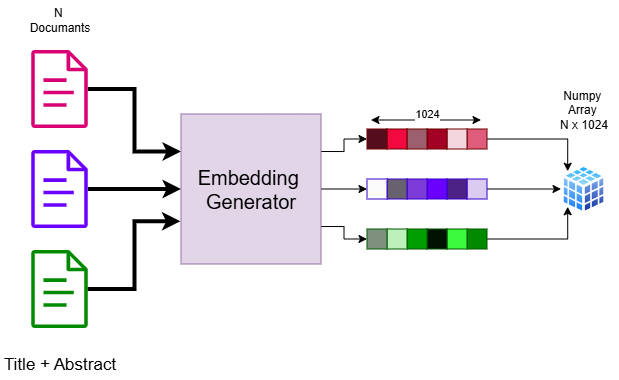

The diagram above was exported from draw.io. Its source (the exported page's mxGraphModel, read from the mxfile embedded in the PNG):
<mxGraphModel dx="524" dy="309" grid="1" gridSize="10" guides="1" tooltips="1" connect="1" arrows="1" fold="1" page="1" pageScale="1" pageWidth="850" pageHeight="1100" math="0" shadow="0">
  <root>
    <mxCell id="0" />
    <mxCell id="1" parent="0" />
    <mxCell id="rpiJm6ilpJbxinPCpwQK-6" edge="1" parent="1" source="rpiJm6ilpJbxinPCpwQK-1" style="edgeStyle=orthogonalEdgeStyle;rounded=0;orthogonalLoop=1;jettySize=auto;html=1;entryX=0;entryY=0.25;entryDx=0;entryDy=0;strokeWidth=4;" target="rpiJm6ilpJbxinPCpwQK-5">
      <mxGeometry relative="1" as="geometry" />
    </mxCell>
    <mxCell id="rpiJm6ilpJbxinPCpwQK-1" parent="1" style="sketch=0;outlineConnect=0;fillColor=#d80073;strokeColor=#A50040;dashed=0;verticalLabelPosition=bottom;verticalAlign=top;align=center;html=1;fontSize=12;fontStyle=0;aspect=fixed;pointerEvents=1;shape=mxgraph.aws4.document;fontColor=#ffffff;" value="" vertex="1">
      <mxGeometry height="78" width="57" x="100" y="140" as="geometry" />
    </mxCell>
    <mxCell id="rpiJm6ilpJbxinPCpwQK-7" edge="1" parent="1" source="rpiJm6ilpJbxinPCpwQK-2" style="edgeStyle=orthogonalEdgeStyle;rounded=0;orthogonalLoop=1;jettySize=auto;html=1;entryX=0;entryY=0.5;entryDx=0;entryDy=0;strokeWidth=4;" target="rpiJm6ilpJbxinPCpwQK-5">
      <mxGeometry relative="1" as="geometry" />
    </mxCell>
    <mxCell id="rpiJm6ilpJbxinPCpwQK-2" parent="1" style="sketch=0;outlineConnect=0;fontColor=#ffffff;fillColor=#6a00ff;strokeColor=#3700CC;dashed=0;verticalLabelPosition=bottom;verticalAlign=top;align=center;html=1;fontSize=12;fontStyle=0;aspect=fixed;pointerEvents=1;shape=mxgraph.aws4.document;" value="" vertex="1">
      <mxGeometry height="78" width="57" x="100" y="240" as="geometry" />
    </mxCell>
    <mxCell id="rpiJm6ilpJbxinPCpwQK-3" parent="1" style="sketch=0;outlineConnect=0;fontColor=#ffffff;fillColor=#008a00;strokeColor=#005700;dashed=0;verticalLabelPosition=bottom;verticalAlign=top;align=center;html=1;fontSize=12;fontStyle=0;aspect=fixed;pointerEvents=1;shape=mxgraph.aws4.document;" value="" vertex="1">
      <mxGeometry height="78" width="57" x="100" y="340" as="geometry" />
    </mxCell>
    <mxCell id="rpiJm6ilpJbxinPCpwQK-4" parent="1" style="text;html=1;whiteSpace=wrap;strokeColor=none;fillColor=none;align=center;verticalAlign=middle;rounded=0;fontSize=17;" value="Title + Abstract" vertex="1">
      <mxGeometry height="30" width="120" x="68.5" y="440" as="geometry" />
    </mxCell>
    <mxCell id="rpiJm6ilpJbxinPCpwQK-32" edge="1" parent="1" source="rpiJm6ilpJbxinPCpwQK-5" style="edgeStyle=orthogonalEdgeStyle;rounded=0;orthogonalLoop=1;jettySize=auto;html=1;exitX=1;exitY=0.25;exitDx=0;exitDy=0;entryX=0;entryY=0.5;entryDx=0;entryDy=0;" target="rpiJm6ilpJbxinPCpwQK-19">
      <mxGeometry relative="1" as="geometry" />
    </mxCell>
    <mxCell id="rpiJm6ilpJbxinPCpwQK-33" edge="1" parent="1" source="rpiJm6ilpJbxinPCpwQK-5" style="edgeStyle=orthogonalEdgeStyle;rounded=0;orthogonalLoop=1;jettySize=auto;html=1;entryX=0;entryY=0.5;entryDx=0;entryDy=0;" target="rpiJm6ilpJbxinPCpwQK-25">
      <mxGeometry relative="1" as="geometry" />
    </mxCell>
    <mxCell id="rpiJm6ilpJbxinPCpwQK-34" edge="1" parent="1" source="rpiJm6ilpJbxinPCpwQK-5" style="edgeStyle=orthogonalEdgeStyle;rounded=0;orthogonalLoop=1;jettySize=auto;html=1;exitX=1;exitY=0.75;exitDx=0;exitDy=0;entryX=0;entryY=0.5;entryDx=0;entryDy=0;" target="rpiJm6ilpJbxinPCpwQK-31">
      <mxGeometry relative="1" as="geometry" />
    </mxCell>
    <mxCell id="rpiJm6ilpJbxinPCpwQK-5" parent="1" style="rounded=0;whiteSpace=wrap;html=1;fontSize=20;fillColor=#e1d5e7;strokeColor=#9673a6;" value="Embedding&amp;nbsp;&lt;div&gt;Generator&lt;/div&gt;" vertex="1">
      <mxGeometry height="150" width="140" x="250" y="204" as="geometry" />
    </mxCell>
    <mxCell id="rpiJm6ilpJbxinPCpwQK-8" edge="1" parent="1" source="rpiJm6ilpJbxinPCpwQK-3" style="edgeStyle=orthogonalEdgeStyle;rounded=0;orthogonalLoop=1;jettySize=auto;html=1;entryX=-0.004;entryY=0.715;entryDx=0;entryDy=0;entryPerimeter=0;strokeWidth=4;" target="rpiJm6ilpJbxinPCpwQK-5">
      <mxGeometry relative="1" as="geometry" />
    </mxCell>
    <mxCell id="rpiJm6ilpJbxinPCpwQK-38" edge="1" parent="1" source="rpiJm6ilpJbxinPCpwQK-10" style="edgeStyle=orthogonalEdgeStyle;rounded=0;orthogonalLoop=1;jettySize=auto;html=1;exitX=1;exitY=0.5;exitDx=0;exitDy=0;entryX=0;entryY=0;entryDx=0;entryDy=0;" target="rpiJm6ilpJbxinPCpwQK-37">
      <mxGeometry relative="1" as="geometry" />
    </mxCell>
    <mxCell id="rpiJm6ilpJbxinPCpwQK-10" parent="1" style="rounded=0;whiteSpace=wrap;html=1;fillColor=light-dark(#df5d7b, #ffadcd);fontColor=#ffffff;strokeColor=#6F0000;" value="" vertex="1">
      <mxGeometry height="20" width="20" x="536" y="219" as="geometry" />
    </mxCell>
    <mxCell id="rpiJm6ilpJbxinPCpwQK-11" parent="1" style="rounded=0;whiteSpace=wrap;html=1;fillColor=light-dark(#f4d7de, #ffadcd);fontColor=#ffffff;strokeColor=#6F0000;" value="" vertex="1">
      <mxGeometry height="20" width="20" x="516" y="219" as="geometry" />
    </mxCell>
    <mxCell id="rpiJm6ilpJbxinPCpwQK-12" parent="1" style="rounded=0;whiteSpace=wrap;html=1;fillColor=#a20025;fontColor=#ffffff;strokeColor=#6F0000;" value="" vertex="1">
      <mxGeometry height="20" width="20" x="496" y="219" as="geometry" />
    </mxCell>
    <mxCell id="rpiJm6ilpJbxinPCpwQK-13" parent="1" style="rounded=0;whiteSpace=wrap;html=1;fillColor=light-dark(#9b5f6d, #ffadcd);fontColor=#ffffff;strokeColor=#6F0000;" value="" vertex="1">
      <mxGeometry height="20" width="20" x="476" y="219" as="geometry" />
    </mxCell>
    <mxCell id="rpiJm6ilpJbxinPCpwQK-18" parent="1" style="rounded=0;whiteSpace=wrap;html=1;fillColor=light-dark(#f1093f, #ffadcd);fontColor=#ffffff;strokeColor=#6F0000;" value="" vertex="1">
      <mxGeometry height="20" width="20" x="456" y="219" as="geometry" />
    </mxCell>
    <mxCell id="rpiJm6ilpJbxinPCpwQK-19" parent="1" style="rounded=0;whiteSpace=wrap;html=1;fontColor=#ffffff;labelBackgroundColor=#FF2672;fillColor=light-dark(#550c1d, #ffadcd);strokeColor=#6F0000;" value="" vertex="1">
      <mxGeometry height="20" width="20" x="436" y="219" as="geometry" />
    </mxCell>
    <mxCell id="rpiJm6ilpJbxinPCpwQK-39" edge="1" parent="1" source="rpiJm6ilpJbxinPCpwQK-20" style="edgeStyle=orthogonalEdgeStyle;rounded=0;orthogonalLoop=1;jettySize=auto;html=1;exitX=1;exitY=0.5;exitDx=0;exitDy=0;" target="rpiJm6ilpJbxinPCpwQK-37">
      <mxGeometry relative="1" as="geometry" />
    </mxCell>
    <mxCell id="rpiJm6ilpJbxinPCpwQK-20" parent="1" style="rounded=0;whiteSpace=wrap;html=1;fillColor=light-dark(#dbcbf0, #ffa7ff);fontColor=#ffffff;strokeColor=#3700CC;" value="" vertex="1">
      <mxGeometry height="20" width="20" x="536" y="269" as="geometry" />
    </mxCell>
    <mxCell id="rpiJm6ilpJbxinPCpwQK-21" parent="1" style="rounded=0;whiteSpace=wrap;html=1;fillColor=light-dark(#4c2385, #ffa7ff);fontColor=#ffffff;strokeColor=#3700CC;" value="" vertex="1">
      <mxGeometry height="20" width="20" x="516" y="269" as="geometry" />
    </mxCell>
    <mxCell id="rpiJm6ilpJbxinPCpwQK-22" parent="1" style="rounded=0;whiteSpace=wrap;html=1;fillColor=#6a00ff;fontColor=#ffffff;strokeColor=#3700CC;" value="" vertex="1">
      <mxGeometry height="20" width="20" x="496" y="269" as="geometry" />
    </mxCell>
    <mxCell id="rpiJm6ilpJbxinPCpwQK-23" parent="1" style="rounded=0;whiteSpace=wrap;html=1;fillColor=light-dark(#7d3bd8, #ffa7ff);fontColor=#ffffff;strokeColor=#3700CC;" value="" vertex="1">
      <mxGeometry height="20" width="20" x="476" y="269" as="geometry" />
    </mxCell>
    <mxCell id="rpiJm6ilpJbxinPCpwQK-24" parent="1" style="rounded=0;whiteSpace=wrap;html=1;fillColor=light-dark(#68626f, #ffa7ff);fontColor=#ffffff;strokeColor=#3700CC;" value="" vertex="1">
      <mxGeometry height="20" width="20" x="456" y="269" as="geometry" />
    </mxCell>
    <mxCell id="rpiJm6ilpJbxinPCpwQK-25" parent="1" style="rounded=0;whiteSpace=wrap;html=1;fontColor=#ffffff;labelBackgroundColor=#FF2672;fillColor=light-dark(#fafafa, #ffa7ff);strokeColor=#3700CC;" value="" vertex="1">
      <mxGeometry height="20" width="20" x="436" y="269" as="geometry" />
    </mxCell>
    <mxCell id="rpiJm6ilpJbxinPCpwQK-40" edge="1" parent="1" source="rpiJm6ilpJbxinPCpwQK-26" style="edgeStyle=orthogonalEdgeStyle;rounded=0;orthogonalLoop=1;jettySize=auto;html=1;exitX=1;exitY=0.5;exitDx=0;exitDy=0;entryX=0;entryY=1;entryDx=0;entryDy=0;" target="rpiJm6ilpJbxinPCpwQK-37">
      <mxGeometry relative="1" as="geometry" />
    </mxCell>
    <mxCell id="rpiJm6ilpJbxinPCpwQK-26" parent="1" style="rounded=0;whiteSpace=wrap;html=1;fillColor=#008a00;fontColor=#ffffff;strokeColor=#005700;" value="" vertex="1">
      <mxGeometry height="20" width="20" x="536" y="319" as="geometry" />
    </mxCell>
    <mxCell id="rpiJm6ilpJbxinPCpwQK-27" parent="1" style="rounded=0;whiteSpace=wrap;html=1;fillColor=light-dark(#3cfb3c, #43ba43);fontColor=#ffffff;strokeColor=#005700;" value="" vertex="1">
      <mxGeometry height="20" width="20" x="516" y="319" as="geometry" />
    </mxCell>
    <mxCell id="rpiJm6ilpJbxinPCpwQK-28" parent="1" style="rounded=0;whiteSpace=wrap;html=1;fillColor=#001200;fontColor=#ffffff;strokeColor=#005700;" value="" vertex="1">
      <mxGeometry height="20" width="20" x="496" y="319" as="geometry" />
    </mxCell>
    <mxCell id="rpiJm6ilpJbxinPCpwQK-29" parent="1" style="rounded=0;whiteSpace=wrap;html=1;fillColor=#009E00;fontColor=#ffffff;strokeColor=#005700;" value="" vertex="1">
      <mxGeometry height="20" width="20" x="476" y="319" as="geometry" />
    </mxCell>
    <mxCell id="rpiJm6ilpJbxinPCpwQK-30" parent="1" style="rounded=0;whiteSpace=wrap;html=1;fillColor=light-dark(#bcf1bc, #43ba43);fontColor=#ffffff;strokeColor=#005700;" value="" vertex="1">
      <mxGeometry height="20" width="20" x="456" y="319" as="geometry" />
    </mxCell>
    <mxCell id="rpiJm6ilpJbxinPCpwQK-31" parent="1" style="rounded=0;whiteSpace=wrap;html=1;fontColor=#ffffff;labelBackgroundColor=#FF2672;fillColor=light-dark(#7e917e, #43ba43);strokeColor=#005700;" value="" vertex="1">
      <mxGeometry height="20" width="20" x="436" y="319" as="geometry" />
    </mxCell>
    <mxCell id="rpiJm6ilpJbxinPCpwQK-37" parent="1" style="image;aspect=fixed;perimeter=ellipsePerimeter;html=1;align=center;shadow=0;dashed=0;spacingTop=3;image=img/lib/active_directory/database_cube.svg;" value="" vertex="1">
      <mxGeometry height="50" width="45" x="630" y="254" as="geometry" />
    </mxCell>
    <mxCell id="rpiJm6ilpJbxinPCpwQK-41" parent="1" style="text;html=1;whiteSpace=wrap;strokeColor=none;fillColor=none;align=center;verticalAlign=middle;rounded=0;autosize=1;resizable=0;" value="N&amp;nbsp;&lt;div&gt;Documants&lt;/div&gt;" vertex="1">
      <mxGeometry height="40" width="80" x="88.5" y="90" as="geometry" />
    </mxCell>
    <mxCell id="rpiJm6ilpJbxinPCpwQK-44" parent="1" style="text;html=1;whiteSpace=wrap;strokeColor=none;fillColor=none;align=center;verticalAlign=middle;rounded=0;autosize=1;resizable=0;" value="Numpy&amp;nbsp;&lt;div&gt;Array&amp;nbsp;&lt;div&gt;N x 1024&lt;/div&gt;&lt;/div&gt;" vertex="1">
      <mxGeometry height="60" width="70" x="617.5" y="170" as="geometry" />
    </mxCell>
    <mxCell id="rpiJm6ilpJbxinPCpwQK-45" edge="1" parent="1" style="endArrow=classic;startArrow=classic;html=1;rounded=0;" value="">
      <mxGeometry height="50" relative="1" width="50" as="geometry">
        <mxPoint x="440" y="210" as="sourcePoint" />
        <mxPoint x="550" y="210" as="targetPoint" />
      </mxGeometry>
    </mxCell>
    <mxCell id="rpiJm6ilpJbxinPCpwQK-46" connectable="0" parent="rpiJm6ilpJbxinPCpwQK-45" style="edgeLabel;html=1;align=center;verticalAlign=middle;resizable=0;points=[];" value="1024" vertex="1">
      <mxGeometry relative="1" x="0.3939" as="geometry">
        <mxPoint x="-21" y="-6" as="offset" />
      </mxGeometry>
    </mxCell>
  </root>
</mxGraphModel>